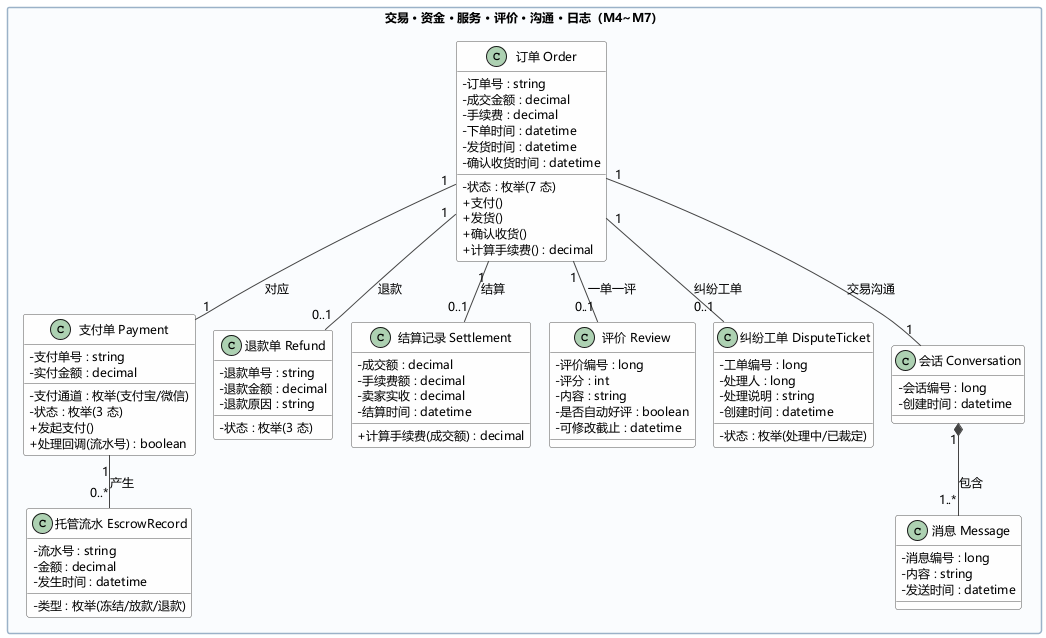

The diagram above was rendered by PlantUML. Its source (embedded in the PNG):
@startuml
' 实验二 · 二手交易系统 · 类图（二）交易 · 资金 · 服务 · 评价 · 沟通 · 日志（M4~M7）
' 依据：requirements.md REQ-011~023；模块与组件图 M4~M7 对应
skinparam defaultFontName "Microsoft YaHei"
skinparam defaultFontSize 12
skinparam classAttributeIconSize 0
skinparam shadowing false
skinparam nodesep 18
skinparam ranksep 36
skinparam packageStyle rectangle
skinparam class {
  BackgroundColor #FEFEFE
  BorderColor #555555
  ArrowColor #444444
}
skinparam packageBackgroundColor #FAFCFE
skinparam packageBorderColor #9BB2C8

package "交易 · 资金 · 服务 · 评价 · 沟通 · 日志（M4~M7）" as P4 {
  class "订单 Order" as Order {
    -订单号 : string
    -成交金额 : decimal
    -手续费 : decimal
    -状态 : 枚举(7 态)
    -下单时间 : datetime
    -发货时间 : datetime
    -确认收货时间 : datetime
    +支付()
    +发货()
    +确认收货()
    +计算手续费() : decimal
  }
  class "支付单 Payment" as Payment {
    -支付单号 : string
    -支付通道 : 枚举(支付宝/微信)
    -实付金额 : decimal
    -状态 : 枚举(3 态)
    +发起支付()
    +处理回调(流水号) : boolean
  }
  class "托管流水 EscrowRecord" as EscrowRecord {
    -流水号 : string
    -类型 : 枚举(冻结/放款/退款)
    -金额 : decimal
    -发生时间 : datetime
  }
  class "退款单 Refund" as Refund {
    -退款单号 : string
    -退款金额 : decimal
    -退款原因 : string
    -状态 : 枚举(3 态)
  }
  class "结算记录 Settlement" as Settlement {
    -成交额 : decimal
    -手续费额 : decimal
    -卖家实收 : decimal
    -结算时间 : datetime
    +计算手续费(成交额) : decimal
  }
  class "评价 Review" as Review {
    -评价编号 : long
    -评分 : int
    -内容 : string
    -是否自动好评 : boolean
    -可修改截止 : datetime
  }
  class "纠纷工单 DisputeTicket" as DisputeTicket {
    -工单编号 : long
    -处理人 : long
    -处理说明 : string
    -状态 : 枚举(处理中/已裁定)
    -创建时间 : datetime
  }
  class "会话 Conversation" as Conversation {
    -会话编号 : long
    -创建时间 : datetime
  }
  class "消息 Message" as Message {
    -消息编号 : long
    -内容 : string
    -发送时间 : datetime
  }
}

Order "1" -- "1" Payment : 对应
Order "1" -- "0..1" Refund : 退款
Order "1" -- "0..1" Settlement : 结算
Order "1" -- "0..1" Review : 一单一评
Order "1" -- "0..1" DisputeTicket : 纠纷工单
Order "1" -- "1" Conversation : 交易沟通
Payment "1" -- "0..*" EscrowRecord : 产生
Conversation "1" *-- "1..*" Message : 包含

@enduml